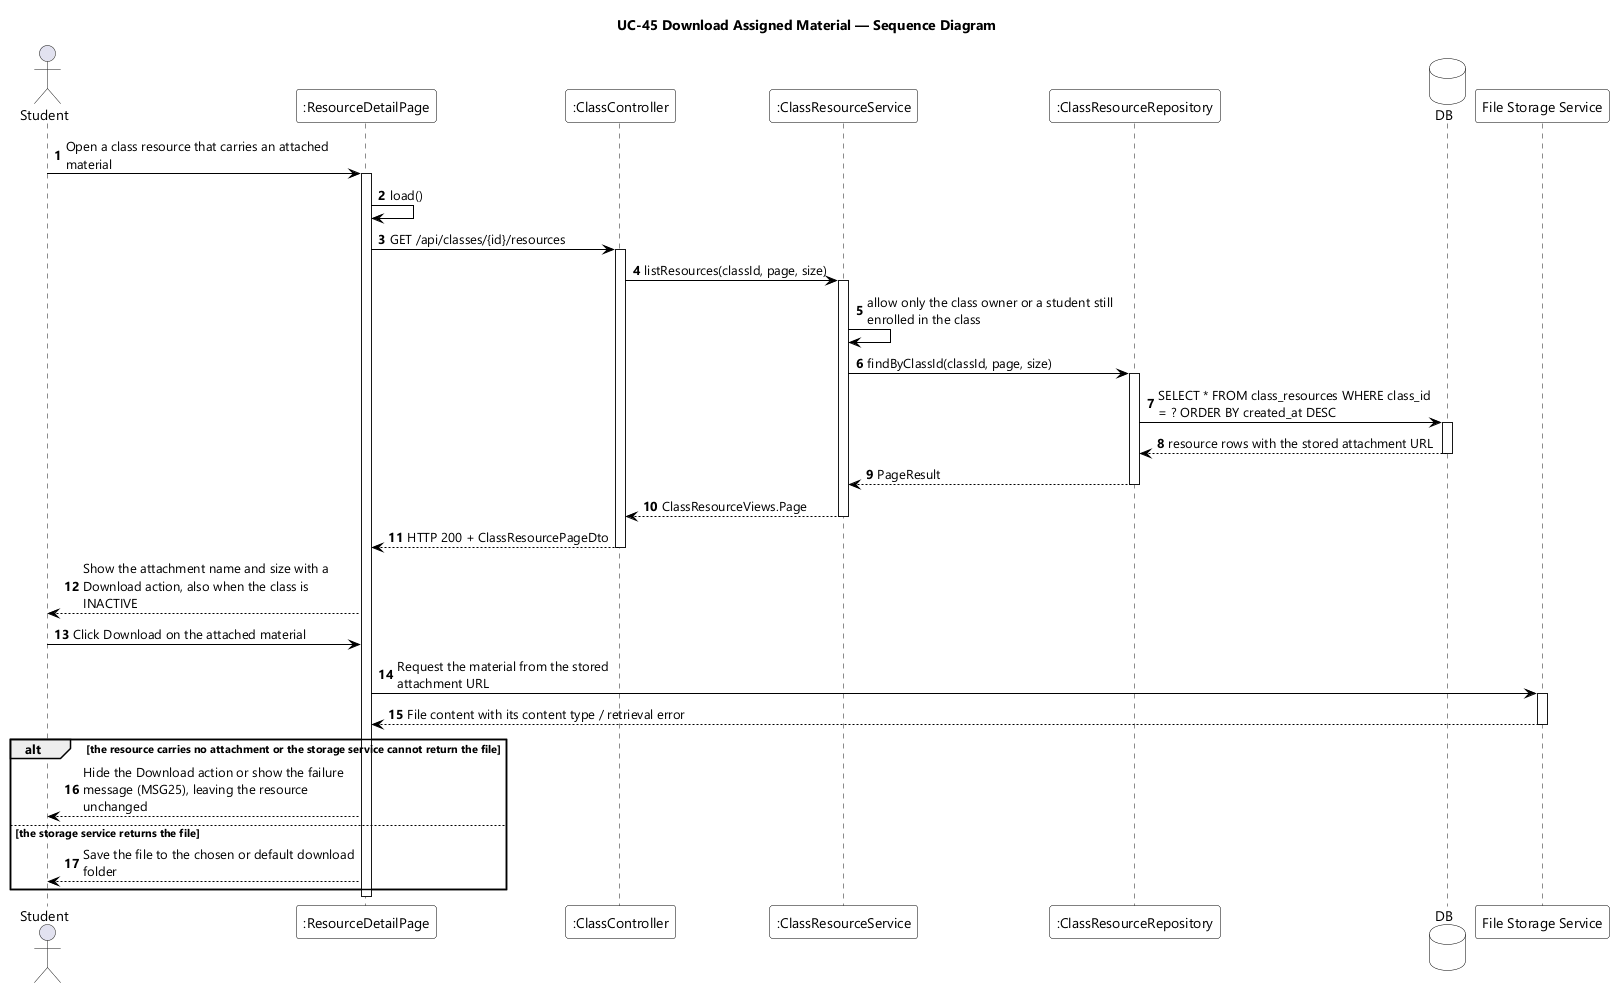

The diagram above was rendered by PlantUML. Its source (embedded in the PNG):
@startuml UC-45 Download Assigned Material - Sequence Diagram
skinparamlocked dpi 96
skinparam defaultFontName "Segoe UI"
skinparam shadowing false
skinparam ParticipantBackgroundColor #FFFFFF
skinparam ParticipantBorderColor #000000
skinparam DatabaseBackgroundColor #FFFFFF
skinparam DatabaseBorderColor #000000
skinparam ArrowColor #000000
skinparam sequenceMessageAlign left
skinparam maxMessageSize 280
title UC-45 Download Assigned Material — Sequence Diagram

actor Student
participant ":ResourceDetailPage" as UI
participant ":ClassController" as CTL
participant ":ClassResourceService" as SVC
participant ":ClassResourceRepository" as REPO
database DB
participant "File Storage Service" as STORAGE

autonumber
Student -> UI : Open a class resource that carries an attached material
activate UI
UI -> UI : load()
UI -> CTL : GET /api/classes/{id}/resources
activate CTL
CTL -> SVC : listResources(classId, page, size)
activate SVC
SVC -> SVC : allow only the class owner or a student still enrolled in the class
SVC -> REPO : findByClassId(classId, page, size)
activate REPO
REPO -> DB : SELECT * FROM class_resources WHERE class_id = ? ORDER BY created_at DESC
activate DB
DB --> REPO : resource rows with the stored attachment URL
deactivate DB
REPO --> SVC : PageResult
deactivate REPO
SVC --> CTL : ClassResourceViews.Page
deactivate SVC
CTL --> UI : HTTP 200 + ClassResourcePageDto
deactivate CTL
UI --> Student : Show the attachment name and size with a Download action, also when the class is INACTIVE

Student -> UI : Click Download on the attached material
UI -> STORAGE : Request the material from the stored attachment URL
activate STORAGE
STORAGE --> UI : File content with its content type / retrieval error
deactivate STORAGE

alt the resource carries no attachment or the storage service cannot return the file
  UI --> Student : Hide the Download action or show the failure message (MSG25), leaving the resource unchanged
else the storage service returns the file
  UI --> Student : Save the file to the chosen or default download folder
end
deactivate UI
@enduml